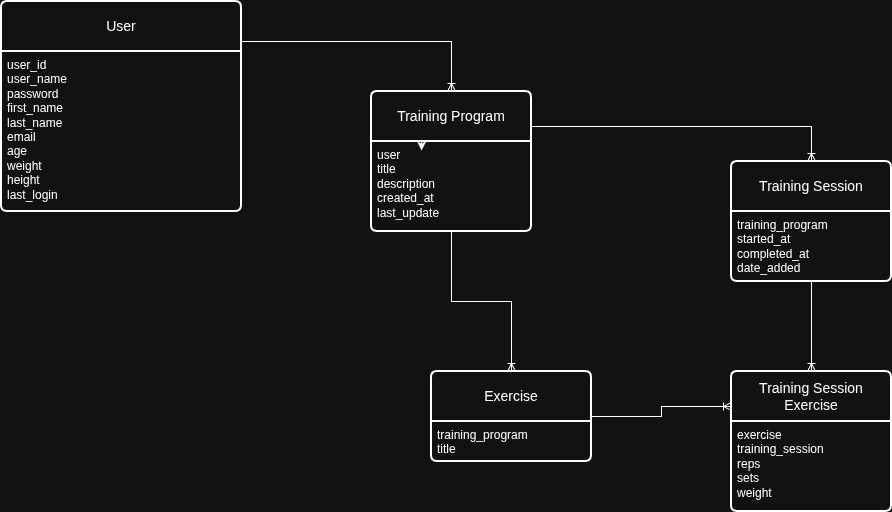

The diagram above was exported from draw.io. Its source (the exported page's mxGraphModel, read from the mxfile embedded in the PNG):
<mxGraphModel dx="1814" dy="1248" grid="1" gridSize="10" guides="1" tooltips="1" connect="1" arrows="1" fold="1" page="0" pageScale="1" pageWidth="850" pageHeight="1100" math="0" shadow="0">
  <root>
    <mxCell id="0" />
    <mxCell id="1" parent="0" />
    <mxCell id="YQQtA5gDvQn1VWlrhBwX-29" parent="1" style="swimlane;childLayout=stackLayout;horizontal=1;startSize=50;horizontalStack=0;rounded=1;fontSize=14;fontStyle=0;strokeWidth=2;resizeParent=0;resizeLast=1;shadow=0;dashed=0;align=center;arcSize=4;whiteSpace=wrap;html=1;" value="User" vertex="1">
      <mxGeometry height="210" width="240" x="-210" y="-130" as="geometry" />
    </mxCell>
    <mxCell id="YQQtA5gDvQn1VWlrhBwX-30" parent="YQQtA5gDvQn1VWlrhBwX-29" style="align=left;strokeColor=none;fillColor=none;spacingLeft=4;spacingRight=4;fontSize=12;verticalAlign=top;resizable=0;rotatable=0;part=1;html=1;whiteSpace=wrap;" value="&lt;div&gt;user_id&lt;/div&gt;user_name&lt;div&gt;password&lt;br&gt;&lt;div&gt;first_name&lt;/div&gt;&lt;div&gt;last_name&lt;br&gt;email&lt;/div&gt;&lt;div&gt;age&lt;/div&gt;&lt;div&gt;weight&lt;/div&gt;&lt;div&gt;height&lt;/div&gt;&lt;div&gt;last_login&lt;/div&gt;&lt;div&gt;&lt;br&gt;&lt;/div&gt;&lt;div&gt;&lt;br&gt;&lt;/div&gt;&lt;div&gt;&lt;br&gt;&lt;/div&gt;&lt;/div&gt;" vertex="1">
      <mxGeometry height="160" width="240" y="50" as="geometry" />
    </mxCell>
    <mxCell id="bclwS6b8lanrzY06KY06-1" parent="1" style="swimlane;childLayout=stackLayout;horizontal=1;startSize=50;horizontalStack=0;rounded=1;fontSize=14;fontStyle=0;strokeWidth=2;resizeParent=0;resizeLast=1;shadow=0;dashed=0;align=center;arcSize=4;whiteSpace=wrap;html=1;" value="Training Session" vertex="1">
      <mxGeometry height="120" width="160" x="520" y="30" as="geometry" />
    </mxCell>
    <mxCell id="bclwS6b8lanrzY06KY06-2" parent="bclwS6b8lanrzY06KY06-1" style="align=left;strokeColor=none;fillColor=none;spacingLeft=4;spacingRight=4;fontSize=12;verticalAlign=top;resizable=0;rotatable=0;part=1;html=1;whiteSpace=wrap;" value="&lt;div&gt;&lt;span style=&quot;background-color: transparent; color: light-dark(rgb(0, 0, 0), rgb(255, 255, 255));&quot;&gt;training_program&lt;/span&gt;&lt;/div&gt;&lt;div&gt;&lt;span style=&quot;background-color: transparent; color: light-dark(rgb(0, 0, 0), rgb(255, 255, 255));&quot;&gt;started_at&lt;/span&gt;&lt;/div&gt;&lt;div&gt;&lt;span style=&quot;background-color: transparent; color: light-dark(rgb(0, 0, 0), rgb(255, 255, 255));&quot;&gt;completed_at&lt;/span&gt;&lt;/div&gt;&lt;div&gt;&lt;span style=&quot;background-color: transparent; color: light-dark(rgb(0, 0, 0), rgb(255, 255, 255));&quot;&gt;date_added&lt;/span&gt;&lt;/div&gt;&lt;div&gt;&lt;span style=&quot;background-color: transparent; color: light-dark(rgb(0, 0, 0), rgb(255, 255, 255));&quot;&gt;&lt;br&gt;&lt;/span&gt;&lt;/div&gt;" vertex="1">
      <mxGeometry height="70" width="160" y="50" as="geometry" />
    </mxCell>
    <mxCell id="bclwS6b8lanrzY06KY06-10" parent="1" style="swimlane;childLayout=stackLayout;horizontal=1;startSize=50;horizontalStack=0;rounded=1;fontSize=14;fontStyle=0;strokeWidth=2;resizeParent=0;resizeLast=1;shadow=0;dashed=0;align=center;arcSize=4;whiteSpace=wrap;html=1;" value="Training Program" vertex="1">
      <mxGeometry height="140" width="160" x="160" y="-40" as="geometry" />
    </mxCell>
    <mxCell id="bclwS6b8lanrzY06KY06-11" parent="bclwS6b8lanrzY06KY06-10" style="align=left;strokeColor=none;fillColor=none;spacingLeft=4;spacingRight=4;fontSize=12;verticalAlign=top;resizable=0;rotatable=0;part=1;html=1;whiteSpace=wrap;" value="&lt;div&gt;&lt;div&gt;user&lt;/div&gt;&lt;div&gt;title&lt;/div&gt;&lt;div&gt;description&lt;/div&gt;&lt;div&gt;created_at&lt;/div&gt;&lt;div&gt;last_update&lt;/div&gt;&lt;div&gt;&lt;br&gt;&lt;/div&gt;&lt;/div&gt;" vertex="1">
      <mxGeometry height="90" width="160" y="50" as="geometry" />
    </mxCell>
    <mxCell id="dszTaeTsQQqlKeABgwmz-1" edge="1" parent="bclwS6b8lanrzY06KY06-10" source="bclwS6b8lanrzY06KY06-11" style="edgeStyle=orthogonalEdgeStyle;rounded=0;orthogonalLoop=1;jettySize=auto;html=1;innerLoopWaypoints=1;exitX=0.25;exitY=0;exitDx=0;exitDy=0;entryX=0.313;entryY=0.1;entryDx=0;entryDy=0;entryPerimeter=0;" target="bclwS6b8lanrzY06KY06-11">
      <mxGeometry relative="1" as="geometry" />
    </mxCell>
    <mxCell id="bclwS6b8lanrzY06KY06-13" parent="1" style="swimlane;childLayout=stackLayout;horizontal=1;startSize=50;horizontalStack=0;rounded=1;fontSize=14;fontStyle=0;strokeWidth=2;resizeParent=0;resizeLast=1;shadow=0;dashed=0;align=center;arcSize=4;whiteSpace=wrap;html=1;" value="Exercise" vertex="1">
      <mxGeometry height="90" width="160" x="220" y="240" as="geometry" />
    </mxCell>
    <mxCell id="bclwS6b8lanrzY06KY06-14" parent="bclwS6b8lanrzY06KY06-13" style="align=left;strokeColor=none;fillColor=none;spacingLeft=4;spacingRight=4;fontSize=12;verticalAlign=top;resizable=0;rotatable=0;part=1;html=1;whiteSpace=wrap;" value="&lt;div&gt;training_program&lt;/div&gt;&lt;div&gt;&lt;span style=&quot;background-color: transparent; color: light-dark(rgb(0, 0, 0), rgb(255, 255, 255));&quot;&gt;title&lt;/span&gt;&lt;/div&gt;&lt;div&gt;&lt;br&gt;&lt;/div&gt;" vertex="1">
      <mxGeometry height="40" width="160" y="50" as="geometry" />
    </mxCell>
    <mxCell id="dszTaeTsQQqlKeABgwmz-3" edge="1" parent="1" source="YQQtA5gDvQn1VWlrhBwX-30" style="edgeStyle=orthogonalEdgeStyle;fontSize=12;html=1;endArrow=ERoneToMany;rounded=0;exitX=1;exitY=0;exitDx=0;exitDy=0;entryX=0.5;entryY=0;entryDx=0;entryDy=0;" target="bclwS6b8lanrzY06KY06-10" value="">
      <mxGeometry height="100" relative="1" width="100" as="geometry">
        <mxPoint x="200" y="170" as="sourcePoint" />
        <mxPoint x="250" y="140" as="targetPoint" />
      </mxGeometry>
    </mxCell>
    <mxCell id="dszTaeTsQQqlKeABgwmz-4" edge="1" parent="1" source="bclwS6b8lanrzY06KY06-10" style="edgeStyle=orthogonalEdgeStyle;fontSize=12;html=1;endArrow=ERoneToMany;rounded=0;exitX=1;exitY=0.25;exitDx=0;exitDy=0;entryX=0.5;entryY=0;entryDx=0;entryDy=0;" target="bclwS6b8lanrzY06KY06-1" value="">
      <mxGeometry height="100" relative="1" width="100" as="geometry">
        <mxPoint x="320" y="280" as="sourcePoint" />
        <mxPoint x="560" y="320" as="targetPoint" />
      </mxGeometry>
    </mxCell>
    <mxCell id="dszTaeTsQQqlKeABgwmz-5" edge="1" parent="1" source="bclwS6b8lanrzY06KY06-11" style="edgeStyle=orthogonalEdgeStyle;fontSize=12;html=1;endArrow=ERoneToMany;rounded=0;exitX=0.5;exitY=1;exitDx=0;exitDy=0;entryX=0.5;entryY=0;entryDx=0;entryDy=0;" target="bclwS6b8lanrzY06KY06-13" value="">
      <mxGeometry height="100" relative="1" width="100" as="geometry">
        <mxPoint x="420" y="380" as="sourcePoint" />
        <mxPoint x="590" y="412" as="targetPoint" />
      </mxGeometry>
    </mxCell>
    <mxCell id="dK79RHVlUVIjftXzOA0f-1" parent="1" style="swimlane;childLayout=stackLayout;horizontal=1;startSize=50;horizontalStack=0;rounded=1;fontSize=14;fontStyle=0;strokeWidth=2;resizeParent=0;resizeLast=1;shadow=0;dashed=0;align=center;arcSize=4;whiteSpace=wrap;html=1;" value="Training Session Exercise" vertex="1">
      <mxGeometry height="140" width="160" x="520" y="240" as="geometry" />
    </mxCell>
    <mxCell id="dK79RHVlUVIjftXzOA0f-2" parent="dK79RHVlUVIjftXzOA0f-1" style="align=left;strokeColor=none;fillColor=none;spacingLeft=4;spacingRight=4;fontSize=12;verticalAlign=top;resizable=0;rotatable=0;part=1;html=1;whiteSpace=wrap;" value="&lt;div&gt;exercise&lt;/div&gt;&lt;div&gt;training_session&lt;/div&gt;&lt;div&gt;reps&lt;/div&gt;&lt;div&gt;sets&lt;/div&gt;&lt;div&gt;weight&lt;/div&gt;" vertex="1">
      <mxGeometry height="90" width="160" y="50" as="geometry" />
    </mxCell>
    <mxCell id="dK79RHVlUVIjftXzOA0f-3" edge="1" parent="1" source="bclwS6b8lanrzY06KY06-2" style="edgeStyle=orthogonalEdgeStyle;fontSize=12;html=1;endArrow=ERoneToMany;rounded=0;curved=1;entryX=0.5;entryY=0;entryDx=0;entryDy=0;exitX=0.5;exitY=1;exitDx=0;exitDy=0;" target="dK79RHVlUVIjftXzOA0f-1" value="">
      <mxGeometry height="100" relative="1" width="100" as="geometry">
        <mxPoint x="450" y="240" as="sourcePoint" />
        <mxPoint x="410" y="150" as="targetPoint" />
      </mxGeometry>
    </mxCell>
    <mxCell id="dK79RHVlUVIjftXzOA0f-6" edge="1" parent="1" source="bclwS6b8lanrzY06KY06-13" style="edgeStyle=orthogonalEdgeStyle;fontSize=12;html=1;endArrow=ERoneToMany;rounded=0;entryX=0;entryY=0.25;entryDx=0;entryDy=0;exitX=1;exitY=0.5;exitDx=0;exitDy=0;" target="dK79RHVlUVIjftXzOA0f-1" value="">
      <mxGeometry height="100" relative="1" width="100" as="geometry">
        <mxPoint x="230" y="300" as="sourcePoint" />
        <mxPoint x="490" y="460" as="targetPoint" />
      </mxGeometry>
    </mxCell>
  </root>
</mxGraphModel>